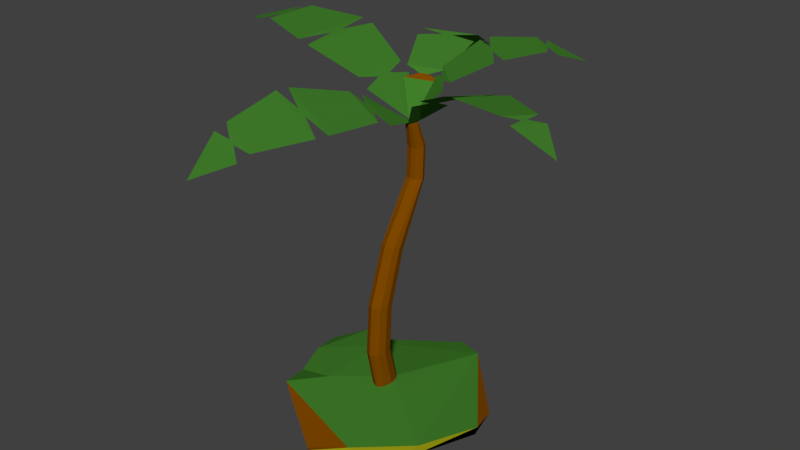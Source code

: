 # Source: tree_01_palm.blend  (saved by Blender 2.79.0; exported with 4.5.12 LTS)
import bpy
from mathutils import Matrix  # noqa: F401  (used for matrix-valued properties, if any)

bpy.ops.wm.read_factory_settings(use_empty=True)
scene = bpy.context.scene
scene.name = 'Scene'

# ---- collections
col_collection_1 = bpy.data.collections.new('Collection 1'); scene.collection.children.link(col_collection_1)

# ---- materials (node trees are filled in below, after node groups)
mat_material_008 = bpy.data.materials.new('Material.008')
mat_material_008.alpha_threshold = 0.0
mat_material_008.use_transparent_shadow = False
mat_material_008.diffuse_color = (0.214, 0.06637, 0.0, 1.0)
mat_material_008.roughness = 0.5
mat_material_008.specular_intensity = 0.0
mat_material_013 = bpy.data.materials.new('Material.013')
mat_material_013.alpha_threshold = 0.0
mat_material_013.use_transparent_shadow = False
mat_material_013.diffuse_color = (0.0541, 0.214, 0.02455, 1.0)
mat_material_013.roughness = 0.5
mat_material_013.specular_intensity = 0.0
mat_material_012 = bpy.data.materials.new('Material.012')
mat_material_012.alpha_threshold = 0.0
mat_material_012.use_transparent_shadow = False
mat_material_012.diffuse_color = (0.281, 0.2804, 0.005805, 1.0)
mat_material_012.roughness = 0.5
mat_material_012.specular_intensity = 0.0

# ---- material node trees

# ---- world
world_world = bpy.data.worlds.new('World'); scene.world = world_world
world_world.color = (0.05088, 0.05088, 0.05088)
world_world.use_sun_shadow = False
world_world.sun_shadow_jitter_overblur = 0.0
world_world.cycles.sampling_method = 'MANUAL'

# ---- meshes
me_cylinder = bpy.data.meshes.new('Cylinder')
me_cylinder.from_pydata([(-5.312, 20.55, 14.28), (1.478, 5.457, 18.41), (-0.07865, 5.518, 18.88), (1.214, 6.386, 19.35), (0.8508, 11.35, 20.86), (-1.696, 11.22, 21.02), (0.5395, 12.44, 21.19), (-1.987, 17.36, 18.85), (-3.682, 17.56, 18.71), (-2.347, 18.62, 18.25), (-5.971, 17.59, 18.25), (-4.277, 17.39, 18.71), (-5.612, 16.33, 18.85), (-5.183, 10.82, 21.19), (-2.636, 10.95, 21.02), (-4.872, 9.723, 20.86), (-2.576, 5.311, 19.35), (-1.019, 5.251, 18.88), (-2.312, 4.382, 18.41), (-8.647, -17.66, 13.42), (-3.726, -0.03806, 17.56), (-1.845, -1.53, 17.47), (-4.143, -1.224, 18.1), (-7.656, -5.725, 18.94), (-4.394, -7.787, 18.29), (-8.146, -6.831, 18.86), (-8.933, -12.36, 17.24), (-6.993, -13.82, 16.51), (-9.496, -13.38, 16.54), (-4.179, -15.67, 15.62), (-6.119, -14.2, 16.36), (-3.615, -14.64, 16.33), (0.2479, -10.44, 17.41), (-3.014, -8.38, 18.06), (0.738, -9.336, 17.49), (1.416, -3.615, 17.14), (-0.4652, -2.123, 17.23), (1.833, -2.429, 16.6), (-21.17, 2.833, 21.12), (-2.86, 5.863, 18.38), (-3.359, 3.56, 18.85), (-3.85, 5.865, 19.32), (-8.829, 7.436, 21.78), (-9.419, 3.572, 21.95), (-9.994, 7.438, 22.12), (-15.53, 5.753, 22.68), (-16.2, 3.305, 22.54), (-16.87, 5.755, 22.41), (-16.88, -0.1054, 22.41), (-16.2, 2.342, 22.54), (-15.54, -0.1079, 22.68), (-10.01, -1.814, 22.12), (-9.422, 2.051, 21.95), (-8.846, -1.816, 21.78), (-3.861, -0.2627, 19.32), (-3.362, 2.04, 18.85), (-2.871, -0.2646, 18.38), (0.4921, 2.803, 15.68), (11.76, 14.5, 20.36), (3.688, 2.775, 18.8), (2.678, 4.242, 19.23), (4.182, 3.288, 19.65), (7.615, 5.146, 21.73), (5.812, 7.496, 21.86), (8.229, 5.783, 21.99), (10.25, 9.74, 22.2), (9.285, 11.41, 22.03), (10.99, 10.5, 21.86), (7.789, 13.58, 21.86), (8.759, 11.91, 22.03), (7.056, 12.82, 22.2), (3.178, 10.65, 21.99), (4.982, 8.296, 21.86), (2.565, 10.01, 21.73), (0.8378, 6.508, 19.65), (1.848, 5.041, 19.23), (0.3439, 5.996, 18.8), (20.65, -4.396, 19.06), (2.533, -0.2487, 17.91), (3.551, 1.036, 18.11), (3.568, -0.4796, 18.77), (8.175, -2.862, 21.01), (9.58, -0.694, 20.76), (9.304, -3.226, 21.26), (14.91, -4.041, 21.27), (16.05, -2.8, 20.85), (16.13, -4.537, 20.91), (17.41, -0.9737, 20.34), (16.26, -2.214, 20.76), (16.19, -0.4775, 20.7), (11.32, 2.399, 20.35), (9.911, 0.2307, 20.61), (10.19, 2.763, 20.1), (4.901, 3.246, 18.17), (3.882, 1.961, 17.96), (3.866, 3.477, 17.3), (4.102, -11.56, -13.05), (-8.239, -7.552, -13.05), (-8.239, 5.425, -13.05), (4.102, 9.435, -13.05), (11.73, -1.064, -13.05), (0.6913, -13.41, -13.95), (7.945, -11.05, -13.95), (-11.05, 2.75, -13.95), (0.6913, 11.28, -13.95), (9.185, -7.234, -12.89), (-9.807, -1.064, -12.89), (-4.558, -4.877, -12.24), (-4.558, 2.75, -12.24), (0.4158, -1.297, -8.043), (0.8795, -1.482, -8.034), (1.246, -1.943, -8.011), (1.406, -2.862, -7.965), (1.156, -3.578, -7.93), (0.8484, -3.912, -7.914), (0.3654, -4.073, -7.906), (-0.2805, -3.745, -7.922), (-0.63, -2.783, -7.969), (-0.4367, -1.885, -8.014), (-0.06722, -1.459, -8.035), (0.4158, -0.989, -3.2), (0.8795, -1.169, -3.16), (1.246, -1.617, -3.059), (1.406, -2.512, -2.858), (1.156, -3.208, -2.702), (0.8484, -3.533, -2.629), (0.3654, -3.691, -2.593), (-0.2805, -3.371, -2.665), (-0.63, -2.435, -2.875), (-0.4367, -1.561, -3.072), (-0.06722, -1.146, -3.165), (0.4158, 0.588, 2.444), (0.8795, 0.4431, 2.508), (1.246, 0.0812, 2.668), (1.406, -0.6405, 2.987), (1.156, -1.202, 3.235), (0.8484, -1.464, 3.351), (0.3654, -1.591, 3.407), (-0.2805, -1.333, 3.293), (-0.63, -0.5787, 2.96), (-0.4367, 0.1263, 2.648), (-0.06722, 0.461, 2.5), (0.4158, 3.664, 9.225), (0.8795, 3.567, 9.228), (1.246, 3.327, 9.238), (1.406, 2.847, 9.257), (1.156, 2.474, 9.271), (0.8484, 2.3, 9.278), (0.3654, 2.215, 9.282), (-0.2805, 2.387, 9.275), (-0.63, 2.888, 9.255), (-0.4367, 3.357, 9.237), (-0.06722, 3.579, 9.228), (0.4158, 3.77, 12.83), (0.8795, 3.677, 12.8), (1.246, 3.446, 12.73), (1.406, 2.985, 12.6), (1.156, 2.626, 12.5), (0.8484, 2.458, 12.45), (0.3654, 2.377, 12.42), (-0.2805, 2.542, 12.47), (-0.63, 3.024, 12.61), (-0.4367, 3.475, 12.74), (-0.06723, 3.689, 12.8), (0.4245, 2.883, 15.17), (0.7531, 2.818, 15.15), (1.013, 2.654, 15.1), (1.126, 2.327, 15.01), (0.9488, 2.072, 14.93), (0.7311, 1.954, 14.9), (0.3888, 1.896, 14.88), (-0.06896, 2.013, 14.92), (-0.3167, 2.355, 15.01), (-0.1797, 2.674, 15.11), (0.08218, 2.826, 15.15), (1.316, -1.518, -12.01), (1.38, -1.874, -12.04), (0.4584, -3.226, -12.15), (0.6375, -3.167, -12.15), (0.9992, -2.859, -12.12), (1.115, -2.737, -12.11), (-0.2351, -2.909, -12.11), (-0.5696, -1.98, -12.01), (-0.5643, -2.075, -12.02), (-0.5117, -1.267, -12.01), (-0.5884, -1.618, -12.01), (-0.1766, -0.5359, -11.99), (-0.3247, -0.7024, -12.0), (1.206, -0.9024, -12.0), (0.8825, -0.4752, -12.0), (0.8479, -0.426, -12.01), (0.3859, -0.2388, -12.02), (0.2523, 1.949, 14.9), (0.7716, 2.541, 15.07), (0.1448, 2.876, 15.05), (0.09543, 2.663, 15.1), (0.08029, 2.837, 15.12), (0.05712, 2.811, 15.15), (0.5695, 1.907, 15.19), (0.5604, 1.652, 15.3), (0.1784, 2.53, 15.07), (0.4235, 2.408, 15.03), (0.7127, 5.487, 18.64), (0.7299, 5.245, 18.41), (0.6148, 2.802, 15.8), (0.2623, 2.144, 15.2), (0.4426, 2.138, 15.14), (10.53, 2.643, -14.07), (11.45, -1.064, -14.07), (0.2047, 11.01, -14.07), (7.459, -11.05, -14.07), (0.2047, -13.14, -14.07), (-10.95, 2.206, -14.07), (-9.444, -3.845, -14.07)], [(198, 199), (203, 204)], [(9, 0, 10), (1, 202, 203), (2, 3, 16, 17), (3, 4, 15, 16), (4, 5, 14, 15), (5, 6, 13, 14), (6, 7, 12, 13), (7, 8, 11, 12), (8, 9, 10, 11), (28, 19, 29), (20, 21, 36, 37), (21, 22, 35, 36), (22, 23, 34, 35), (23, 24, 33, 34), (24, 25, 32, 33), (25, 26, 31, 32), (26, 27, 30, 31), (27, 28, 29, 30), (47, 38, 48), (39, 40, 55, 56), (40, 41, 54, 55), (41, 42, 53, 54), (42, 43, 52, 53), (43, 44, 51, 52), (44, 45, 50, 51), (45, 46, 49, 50), (46, 47, 48, 49), (67, 58, 68), (57, 204, 59, 76), (59, 60, 75, 76), (60, 61, 74, 75), (61, 62, 73, 74), (62, 63, 72, 73), (63, 64, 71, 72), (64, 65, 70, 71), (65, 66, 69, 70), (66, 67, 68, 69), (86, 77, 87), (78, 79, 94, 95), (79, 80, 93, 94), (80, 81, 92, 93), (81, 82, 91, 92), (82, 83, 90, 91), (83, 84, 89, 90), (84, 85, 88, 89), (85, 86, 87, 88), (100, 99, 189, 188, 175, 105), (100, 207, 209, 104, 99), (97, 96, 105, 175, 176, 180, 179, 178, 177, 181, 183, 182, 107), (101, 102, 210, 208, 207, 100, 105, 96), (104, 209, 212, 103), (104, 103, 98, 106, 108, 107, 182, 185, 184, 187, 186, 191, 190, 189, 99), (114, 178, 179), (117, 185, 182, 183), (118, 187, 184), (113, 114, 179, 180), (114, 115, 177, 178), (117, 118, 184, 185), (118, 119, 186, 187), (113, 112, 123, 124), (125, 124, 135, 136), (119, 118, 129, 130), (117, 116, 127, 128), (112, 111, 122, 123), (109, 119, 130, 120), (111, 110, 121, 122), (118, 117, 128, 129), (115, 114, 125, 126), (110, 109, 120, 121), (116, 115, 126, 127), (114, 113, 124, 125), (139, 138, 149, 150), (120, 130, 141, 131), (127, 126, 137, 138), (124, 123, 134, 135), (121, 120, 131, 132), (130, 129, 140, 141), (128, 127, 138, 139), (122, 121, 132, 133), (126, 125, 136, 137), (129, 128, 139, 140), (123, 122, 133, 134), (142, 152, 163, 153), (133, 132, 143, 144), (137, 136, 147, 148), (140, 139, 150, 151), (134, 133, 144, 145), (136, 135, 146, 147), (131, 141, 152, 142), (138, 137, 148, 149), (135, 134, 145, 146), (132, 131, 142, 143), (141, 140, 151, 152), (155, 154, 165, 166), (149, 148, 159, 160), (146, 145, 156, 157), (143, 142, 153, 154), (152, 151, 162, 163), (150, 149, 160, 161), (144, 143, 154, 155), (148, 147, 158, 159), (151, 150, 161, 162), (145, 144, 155, 156), (147, 146, 157, 158), (171, 192, 193, 201, 200, 173, 172), (159, 158, 169, 170), (162, 161, 172, 173), (156, 155, 166, 167), (158, 157, 168, 169), (153, 163, 196, 174, 164), (160, 159, 170, 171), (157, 156, 167, 168), (154, 153, 164, 165), (163, 162, 173, 197, 196), (161, 160, 171, 172), (183, 181, 116, 117), (181, 177, 115, 116), (176, 175, 188, 111, 112), (188, 189, 190, 110, 111), (180, 176, 112, 113), (190, 191, 109, 110), (191, 186, 119, 109), (193, 192, 199, 78, 95), (166, 193, 192, 171, 170, 169, 168, 167), (196, 197, 174), (195, 197, 196, 194, 39, 56), (173, 200, 201, 193, 166, 165, 164, 174, 197), (201, 200, 205, 206, 198), (203, 202, 2, 17, 18), (205, 206, 1, 203, 18), (198, 206, 205, 200, 20, 37), (213, 211, 101, 96, 97), (212, 213, 97, 107, 108, 106, 98, 103), (211, 210, 102, 101), (212, 209, 207, 208, 210, 211, 213)])
me_cylinder.polygons.foreach_set('material_index', [1, 0, 1, 1, 1, 1, 1, 1, 1, 1, 1, 1, 1, 1, 1, 1, 1, 1, 1, 1, 1, 1, 1, 1, 1, 1, 1, 1, 1, 1, 1, 1, 1, 1, 1, 1, 1, 1, 1, 1, 1, 1, 1, 1, 1, 1, 1, 0, 1, 2, 0, 1, 0, 0, 0, 0, 0, 0, 0, 0, 0, 0, 0, 0, 0, 0, 0, 0, 0, 0, 0, 0, 0, 0, 0, 0, 0, 0, 0, 0, 0, 0, 0, 0, 0, 0, 0, 0, 0, 0, 0, 0, 0, 0, 0, 0, 0, 0, 0, 0, 0, 0, 0, 0, 0, 0, 0, 0, 0, 0, 0, 0, 0, 0, 0, 0, 0, 0, 0, 0, 0, 0, 1, 0, 0, 1, 0, 0, 0, 1, 1, 0, 1, 0, 0])
me_cylinder.materials.append(mat_material_008)
me_cylinder.materials.append(mat_material_013)
me_cylinder.materials.append(mat_material_012)
me_cylinder.use_remesh_preserve_volume = False
me_cylinder.use_remesh_preserve_attributes = False
me_cylinder.use_mirror_vertex_groups = False
me_cylinder.update()

# ---- objects
ob_cylinder = bpy.data.objects.new('Cylinder', me_cylinder)

# ---- transforms, parenting, visibility, modifiers, constraints
ob_cylinder.location = (-0.08444, 0.6247, 2.951)
ob_cylinder.scale = (0.2162, 0.2162, 0.2162)
ob_cylinder.lineart.crease_threshold = 0.0

# ---- collection membership
col_collection_1.objects.link(ob_cylinder)

# ---- scene / render settings (as saved in the file)
scene.frame_start = 1; scene.frame_end = 250; scene.frame_set(1)
scene.render.engine = 'BLENDER_EEVEE_NEXT'
scene.render.resolution_percentage = 50
scene.render.dither_intensity = 0.0
scene.cycles.use_denoising = False
scene.cycles.samples = 128
scene.cycles.sampling_pattern = 'TABULATED_SOBOL'
scene.cycles.use_adaptive_sampling = False
scene.cycles.use_light_tree = False
scene.cycles.blur_glossy = 0.0
scene.cycles.sample_clamp_indirect = 0.0
scene.view_settings.view_transform = 'Standard'
bpy.context.view_layer.update()

# ---- added for rendering (the .blend has no active camera and no usable light): camera, sun
cam_auto = bpy.data.cameras.new('AutoCamera')
cam_auto.lens = 50.0
cam_auto.sensor_width = 36.0
cam_auto.clip_end = 1000.0
ob_auto_camera = bpy.data.objects.new('AutoCamera', cam_auto)
scene.collection.objects.link(ob_auto_camera)
ob_auto_camera.location = (13.3652, -15.271, 14.686)
ob_auto_camera.rotation_euler = (1.09748, -7.21219e-08, 0.694738)
scene.camera = ob_auto_camera
light_auto_sun = bpy.data.lights.new('AutoSun', 'SUN')
light_auto_sun.energy = 3.0
light_auto_sun.angle = 0.0523599
ob_auto_sun = bpy.data.objects.new('AutoSun', light_auto_sun)
scene.collection.objects.link(ob_auto_sun)
ob_auto_sun.rotation_euler = (0.872665, 0.174533, 0.523599)
bpy.context.view_layer.update()
